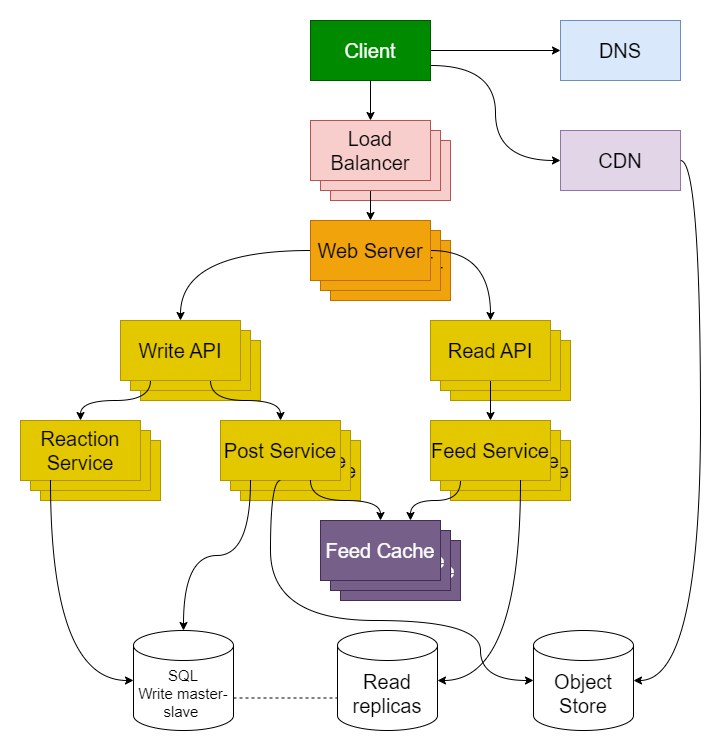

The diagram above was exported from draw.io. Its source (the exported page's mxGraphModel, read from the mxfile embedded in the PNG):
<mxGraphModel dx="1100" dy="942" grid="1" gridSize="10" guides="1" tooltips="1" connect="1" arrows="1" fold="1" page="1" pageScale="1" pageWidth="827" pageHeight="1169" math="0" shadow="0">
  <root>
    <mxCell id="0" />
    <mxCell id="1" parent="0" />
    <mxCell id="bRwk9zDZZ50Ta1q1J5nH-25" value="&lt;font style=&quot;font-size: 20px;&quot;&gt;Feed Cache&lt;/font&gt;" style="rounded=0;whiteSpace=wrap;html=1;fillColor=#76608a;fontColor=#ffffff;strokeColor=#432D57;" vertex="1" parent="1">
      <mxGeometry x="370" y="580" width="120" height="60" as="geometry" />
    </mxCell>
    <mxCell id="bRwk9zDZZ50Ta1q1J5nH-24" value="&lt;font style=&quot;font-size: 20px;&quot;&gt;Feed Cache&lt;/font&gt;" style="rounded=0;whiteSpace=wrap;html=1;fillColor=#76608a;fontColor=#ffffff;strokeColor=#432D57;" vertex="1" parent="1">
      <mxGeometry x="360" y="570" width="120" height="60" as="geometry" />
    </mxCell>
    <mxCell id="bRwk9zDZZ50Ta1q1J5nH-21" value="&lt;font style=&quot;font-size: 20px;&quot;&gt;Reaction Service&lt;/font&gt;" style="rounded=0;whiteSpace=wrap;html=1;fillColor=#e3c800;fontColor=#000000;strokeColor=#B09500;" vertex="1" parent="1">
      <mxGeometry x="70" y="480" width="120" height="60" as="geometry" />
    </mxCell>
    <mxCell id="bRwk9zDZZ50Ta1q1J5nH-20" value="&lt;font style=&quot;font-size: 20px;&quot;&gt;Reaction Service&lt;/font&gt;" style="rounded=0;whiteSpace=wrap;html=1;fillColor=#e3c800;fontColor=#000000;strokeColor=#B09500;" vertex="1" parent="1">
      <mxGeometry x="60" y="470" width="120" height="60" as="geometry" />
    </mxCell>
    <mxCell id="bRwk9zDZZ50Ta1q1J5nH-19" value="&lt;font style=&quot;font-size: 20px;&quot;&gt;Post Service&lt;/font&gt;" style="rounded=0;whiteSpace=wrap;html=1;fillColor=#e3c800;fontColor=#000000;strokeColor=#B09500;" vertex="1" parent="1">
      <mxGeometry x="270" y="480" width="120" height="60" as="geometry" />
    </mxCell>
    <mxCell id="bRwk9zDZZ50Ta1q1J5nH-18" value="&lt;font style=&quot;font-size: 20px;&quot;&gt;Post Service&lt;/font&gt;" style="rounded=0;whiteSpace=wrap;html=1;fillColor=#e3c800;fontColor=#000000;strokeColor=#B09500;" vertex="1" parent="1">
      <mxGeometry x="260" y="470" width="120" height="60" as="geometry" />
    </mxCell>
    <mxCell id="bRwk9zDZZ50Ta1q1J5nH-17" value="&lt;font style=&quot;font-size: 20px;&quot;&gt;Feed Service&lt;/font&gt;" style="rounded=0;whiteSpace=wrap;html=1;fillColor=#e3c800;fontColor=#000000;strokeColor=#B09500;" vertex="1" parent="1">
      <mxGeometry x="480" y="480" width="120" height="60" as="geometry" />
    </mxCell>
    <mxCell id="bRwk9zDZZ50Ta1q1J5nH-16" value="&lt;font style=&quot;font-size: 20px;&quot;&gt;Feed Service&lt;/font&gt;" style="rounded=0;whiteSpace=wrap;html=1;fillColor=#e3c800;fontColor=#000000;strokeColor=#B09500;" vertex="1" parent="1">
      <mxGeometry x="470" y="470" width="120" height="60" as="geometry" />
    </mxCell>
    <mxCell id="bRwk9zDZZ50Ta1q1J5nH-15" value="&lt;font style=&quot;font-size: 20px;&quot;&gt;Read API&lt;/font&gt;" style="rounded=0;whiteSpace=wrap;html=1;fillColor=#e3c800;fontColor=#000000;strokeColor=#B09500;" vertex="1" parent="1">
      <mxGeometry x="480" y="380" width="120" height="60" as="geometry" />
    </mxCell>
    <mxCell id="bRwk9zDZZ50Ta1q1J5nH-14" value="&lt;font style=&quot;font-size: 20px;&quot;&gt;Read API&lt;/font&gt;" style="rounded=0;whiteSpace=wrap;html=1;fillColor=#e3c800;fontColor=#000000;strokeColor=#B09500;" vertex="1" parent="1">
      <mxGeometry x="470" y="370" width="120" height="60" as="geometry" />
    </mxCell>
    <mxCell id="bRwk9zDZZ50Ta1q1J5nH-13" value="&lt;font style=&quot;font-size: 20px;&quot;&gt;Write API&lt;/font&gt;" style="rounded=0;whiteSpace=wrap;html=1;fillColor=#e3c800;fontColor=#000000;strokeColor=#B09500;" vertex="1" parent="1">
      <mxGeometry x="170" y="380" width="120" height="60" as="geometry" />
    </mxCell>
    <mxCell id="bRwk9zDZZ50Ta1q1J5nH-12" value="&lt;font style=&quot;font-size: 20px;&quot;&gt;Write API&lt;/font&gt;" style="rounded=0;whiteSpace=wrap;html=1;fillColor=#e3c800;fontColor=#000000;strokeColor=#B09500;" vertex="1" parent="1">
      <mxGeometry x="160" y="370" width="120" height="60" as="geometry" />
    </mxCell>
    <mxCell id="bRwk9zDZZ50Ta1q1J5nH-11" value="&lt;font style=&quot;font-size: 20px;&quot;&gt;Web Server&lt;/font&gt;" style="rounded=0;whiteSpace=wrap;html=1;fillColor=#f0a30a;fontColor=#000000;strokeColor=#BD7000;" vertex="1" parent="1">
      <mxGeometry x="360" y="280" width="120" height="60" as="geometry" />
    </mxCell>
    <mxCell id="bRwk9zDZZ50Ta1q1J5nH-10" value="&lt;font style=&quot;font-size: 20px;&quot;&gt;Web Server&lt;/font&gt;" style="rounded=0;whiteSpace=wrap;html=1;fillColor=#f0a30a;fontColor=#000000;strokeColor=#BD7000;" vertex="1" parent="1">
      <mxGeometry x="350" y="270" width="120" height="60" as="geometry" />
    </mxCell>
    <mxCell id="bRwk9zDZZ50Ta1q1J5nH-6" value="&lt;font style=&quot;font-size: 20px;&quot;&gt;Load Balancer&lt;/font&gt;" style="rounded=0;whiteSpace=wrap;html=1;fillColor=#f8cecc;strokeColor=#b85450;" vertex="1" parent="1">
      <mxGeometry x="360" y="180" width="120" height="60" as="geometry" />
    </mxCell>
    <mxCell id="yM8Tq4fXj_fgESCg39oE-15" style="edgeStyle=orthogonalEdgeStyle;rounded=0;orthogonalLoop=1;jettySize=auto;html=1;exitX=0.5;exitY=1;exitDx=0;exitDy=0;entryX=0.5;entryY=0;entryDx=0;entryDy=0;" parent="1" source="yM8Tq4fXj_fgESCg39oE-1" target="bRwk9zDZZ50Ta1q1J5nH-3" edge="1">
      <mxGeometry relative="1" as="geometry" />
    </mxCell>
    <mxCell id="bRwk9zDZZ50Ta1q1J5nH-7" style="edgeStyle=orthogonalEdgeStyle;rounded=0;orthogonalLoop=1;jettySize=auto;html=1;exitX=1;exitY=0.5;exitDx=0;exitDy=0;entryX=0;entryY=0.5;entryDx=0;entryDy=0;curved=1;" edge="1" parent="1" source="yM8Tq4fXj_fgESCg39oE-1" target="bRwk9zDZZ50Ta1q1J5nH-1">
      <mxGeometry relative="1" as="geometry" />
    </mxCell>
    <mxCell id="bRwk9zDZZ50Ta1q1J5nH-8" style="edgeStyle=orthogonalEdgeStyle;rounded=0;orthogonalLoop=1;jettySize=auto;html=1;exitX=1;exitY=0.75;exitDx=0;exitDy=0;entryX=0;entryY=0.5;entryDx=0;entryDy=0;curved=1;" edge="1" parent="1" source="yM8Tq4fXj_fgESCg39oE-1" target="bRwk9zDZZ50Ta1q1J5nH-2">
      <mxGeometry relative="1" as="geometry" />
    </mxCell>
    <mxCell id="yM8Tq4fXj_fgESCg39oE-1" value="&lt;font style=&quot;font-size: 20px;&quot;&gt;Client&lt;/font&gt;" style="rounded=0;whiteSpace=wrap;html=1;fillColor=#008a00;fontColor=#ffffff;strokeColor=#005700;" parent="1" vertex="1">
      <mxGeometry x="340" y="60" width="120" height="60" as="geometry" />
    </mxCell>
    <mxCell id="yM8Tq4fXj_fgESCg39oE-16" style="edgeStyle=orthogonalEdgeStyle;rounded=0;orthogonalLoop=1;jettySize=auto;html=1;exitX=1;exitY=0.5;exitDx=0;exitDy=0;entryX=0.5;entryY=0;entryDx=0;entryDy=0;curved=1;" parent="1" source="yM8Tq4fXj_fgESCg39oE-2" target="yM8Tq4fXj_fgESCg39oE-3" edge="1">
      <mxGeometry relative="1" as="geometry" />
    </mxCell>
    <mxCell id="yM8Tq4fXj_fgESCg39oE-17" style="edgeStyle=orthogonalEdgeStyle;rounded=0;orthogonalLoop=1;jettySize=auto;html=1;exitX=0;exitY=0.5;exitDx=0;exitDy=0;entryX=0.5;entryY=0;entryDx=0;entryDy=0;curved=1;" parent="1" source="yM8Tq4fXj_fgESCg39oE-2" target="yM8Tq4fXj_fgESCg39oE-4" edge="1">
      <mxGeometry relative="1" as="geometry" />
    </mxCell>
    <mxCell id="yM8Tq4fXj_fgESCg39oE-2" value="&lt;font style=&quot;font-size: 20px;&quot;&gt;Web Server&lt;/font&gt;" style="rounded=0;whiteSpace=wrap;html=1;fillColor=#f0a30a;fontColor=#000000;strokeColor=#BD7000;" parent="1" vertex="1">
      <mxGeometry x="340" y="260" width="120" height="60" as="geometry" />
    </mxCell>
    <mxCell id="yM8Tq4fXj_fgESCg39oE-29" style="edgeStyle=orthogonalEdgeStyle;rounded=0;orthogonalLoop=1;jettySize=auto;html=1;exitX=0.5;exitY=1;exitDx=0;exitDy=0;entryX=0.5;entryY=0;entryDx=0;entryDy=0;" parent="1" source="yM8Tq4fXj_fgESCg39oE-3" target="yM8Tq4fXj_fgESCg39oE-8" edge="1">
      <mxGeometry relative="1" as="geometry" />
    </mxCell>
    <mxCell id="yM8Tq4fXj_fgESCg39oE-3" value="&lt;font style=&quot;font-size: 20px;&quot;&gt;Read API&lt;/font&gt;" style="rounded=0;whiteSpace=wrap;html=1;fillColor=#e3c800;fontColor=#000000;strokeColor=#B09500;" parent="1" vertex="1">
      <mxGeometry x="460" y="360" width="120" height="60" as="geometry" />
    </mxCell>
    <mxCell id="yM8Tq4fXj_fgESCg39oE-18" style="edgeStyle=orthogonalEdgeStyle;rounded=0;orthogonalLoop=1;jettySize=auto;html=1;exitX=0.75;exitY=1;exitDx=0;exitDy=0;entryX=0.5;entryY=0;entryDx=0;entryDy=0;curved=1;" parent="1" source="yM8Tq4fXj_fgESCg39oE-4" target="yM8Tq4fXj_fgESCg39oE-6" edge="1">
      <mxGeometry relative="1" as="geometry" />
    </mxCell>
    <mxCell id="yM8Tq4fXj_fgESCg39oE-36" style="edgeStyle=orthogonalEdgeStyle;rounded=0;orthogonalLoop=1;jettySize=auto;html=1;exitX=0.25;exitY=1;exitDx=0;exitDy=0;entryX=0.5;entryY=0;entryDx=0;entryDy=0;curved=1;" parent="1" source="yM8Tq4fXj_fgESCg39oE-4" target="yM8Tq4fXj_fgESCg39oE-34" edge="1">
      <mxGeometry relative="1" as="geometry" />
    </mxCell>
    <mxCell id="yM8Tq4fXj_fgESCg39oE-4" value="&lt;font style=&quot;font-size: 20px;&quot;&gt;Write API&lt;/font&gt;" style="rounded=0;whiteSpace=wrap;html=1;fillColor=#e3c800;fontColor=#000000;strokeColor=#B09500;" parent="1" vertex="1">
      <mxGeometry x="150" y="360" width="120" height="60" as="geometry" />
    </mxCell>
    <mxCell id="yM8Tq4fXj_fgESCg39oE-6" value="&lt;font style=&quot;font-size: 20px;&quot;&gt;Post Service&lt;/font&gt;" style="rounded=0;whiteSpace=wrap;html=1;fillColor=#e3c800;fontColor=#000000;strokeColor=#B09500;" parent="1" vertex="1">
      <mxGeometry x="250" y="460" width="120" height="60" as="geometry" />
    </mxCell>
    <mxCell id="yM8Tq4fXj_fgESCg39oE-28" style="edgeStyle=orthogonalEdgeStyle;rounded=0;orthogonalLoop=1;jettySize=auto;html=1;exitX=0.25;exitY=1;exitDx=0;exitDy=0;entryX=0.75;entryY=0;entryDx=0;entryDy=0;curved=1;" parent="1" source="yM8Tq4fXj_fgESCg39oE-8" target="yM8Tq4fXj_fgESCg39oE-12" edge="1">
      <mxGeometry relative="1" as="geometry" />
    </mxCell>
    <mxCell id="yM8Tq4fXj_fgESCg39oE-8" value="&lt;font style=&quot;font-size: 20px;&quot;&gt;Feed Service&lt;/font&gt;" style="rounded=0;whiteSpace=wrap;html=1;fillColor=#e3c800;fontColor=#000000;strokeColor=#B09500;" parent="1" vertex="1">
      <mxGeometry x="460" y="460" width="120" height="60" as="geometry" />
    </mxCell>
    <mxCell id="yM8Tq4fXj_fgESCg39oE-9" value="&lt;font style=&quot;font-size: 15px;&quot;&gt;SQL&lt;/font&gt;&lt;div style=&quot;font-size: 15px;&quot;&gt;&lt;font style=&quot;font-size: 15px;&quot;&gt;Write master-slave&amp;nbsp;&lt;/font&gt;&lt;/div&gt;" style="shape=cylinder3;whiteSpace=wrap;html=1;boundedLbl=1;backgroundOutline=1;size=15;" parent="1" vertex="1">
      <mxGeometry x="163" y="670" width="100" height="100" as="geometry" />
    </mxCell>
    <mxCell id="yM8Tq4fXj_fgESCg39oE-10" value="&lt;font style=&quot;font-size: 20px;&quot;&gt;Object Store&lt;/font&gt;" style="shape=cylinder3;whiteSpace=wrap;html=1;boundedLbl=1;backgroundOutline=1;size=15;" parent="1" vertex="1">
      <mxGeometry x="563" y="670" width="100" height="100" as="geometry" />
    </mxCell>
    <mxCell id="yM8Tq4fXj_fgESCg39oE-12" value="&lt;font style=&quot;font-size: 20px;&quot;&gt;Feed Cache&lt;/font&gt;" style="rounded=0;whiteSpace=wrap;html=1;fillColor=#76608a;fontColor=#ffffff;strokeColor=#432D57;" parent="1" vertex="1">
      <mxGeometry x="350" y="560" width="120" height="60" as="geometry" />
    </mxCell>
    <mxCell id="yM8Tq4fXj_fgESCg39oE-26" value="" style="endArrow=classic;html=1;rounded=0;exitX=0.75;exitY=1;exitDx=0;exitDy=0;entryX=0.5;entryY=0;entryDx=0;entryDy=0;edgeStyle=orthogonalEdgeStyle;curved=1;" parent="1" source="yM8Tq4fXj_fgESCg39oE-6" target="yM8Tq4fXj_fgESCg39oE-12" edge="1">
      <mxGeometry width="50" height="50" relative="1" as="geometry">
        <mxPoint x="620" y="480" as="sourcePoint" />
        <mxPoint x="670" y="430" as="targetPoint" />
      </mxGeometry>
    </mxCell>
    <mxCell id="yM8Tq4fXj_fgESCg39oE-34" value="&lt;font style=&quot;font-size: 20px;&quot;&gt;Reaction Service&lt;/font&gt;" style="rounded=0;whiteSpace=wrap;html=1;fillColor=#e3c800;fontColor=#000000;strokeColor=#B09500;" parent="1" vertex="1">
      <mxGeometry x="50" y="460" width="120" height="60" as="geometry" />
    </mxCell>
    <mxCell id="yM8Tq4fXj_fgESCg39oE-37" style="edgeStyle=orthogonalEdgeStyle;rounded=0;orthogonalLoop=1;jettySize=auto;html=1;exitX=0.25;exitY=1;exitDx=0;exitDy=0;entryX=0;entryY=0.5;entryDx=0;entryDy=0;entryPerimeter=0;curved=1;" parent="1" source="yM8Tq4fXj_fgESCg39oE-34" target="yM8Tq4fXj_fgESCg39oE-9" edge="1">
      <mxGeometry relative="1" as="geometry" />
    </mxCell>
    <mxCell id="yM8Tq4fXj_fgESCg39oE-41" style="edgeStyle=orthogonalEdgeStyle;rounded=0;orthogonalLoop=1;jettySize=auto;html=1;exitX=0.75;exitY=1;exitDx=0;exitDy=0;entryX=1;entryY=0.5;entryDx=0;entryDy=0;entryPerimeter=0;curved=1;" parent="1" source="yM8Tq4fXj_fgESCg39oE-8" target="bRwk9zDZZ50Ta1q1J5nH-26" edge="1">
      <mxGeometry relative="1" as="geometry" />
    </mxCell>
    <mxCell id="bRwk9zDZZ50Ta1q1J5nH-1" value="&lt;font style=&quot;font-size: 20px;&quot;&gt;DNS&lt;/font&gt;" style="rounded=0;whiteSpace=wrap;html=1;fillColor=#dae8fc;strokeColor=#6c8ebf;" vertex="1" parent="1">
      <mxGeometry x="590" y="60" width="120" height="60" as="geometry" />
    </mxCell>
    <mxCell id="bRwk9zDZZ50Ta1q1J5nH-2" value="&lt;font style=&quot;font-size: 20px;&quot;&gt;CDN&lt;/font&gt;" style="rounded=0;whiteSpace=wrap;html=1;fillColor=#e1d5e7;strokeColor=#9673a6;" vertex="1" parent="1">
      <mxGeometry x="590" y="170" width="120" height="60" as="geometry" />
    </mxCell>
    <mxCell id="bRwk9zDZZ50Ta1q1J5nH-4" style="edgeStyle=orthogonalEdgeStyle;rounded=0;orthogonalLoop=1;jettySize=auto;html=1;exitX=0.5;exitY=1;exitDx=0;exitDy=0;entryX=0.5;entryY=0;entryDx=0;entryDy=0;" edge="1" parent="1" source="bRwk9zDZZ50Ta1q1J5nH-3" target="yM8Tq4fXj_fgESCg39oE-2">
      <mxGeometry relative="1" as="geometry" />
    </mxCell>
    <mxCell id="bRwk9zDZZ50Ta1q1J5nH-5" value="&lt;font style=&quot;font-size: 20px;&quot;&gt;Load Balancer&lt;/font&gt;" style="rounded=0;whiteSpace=wrap;html=1;fillColor=#f8cecc;strokeColor=#b85450;" vertex="1" parent="1">
      <mxGeometry x="350" y="170" width="120" height="60" as="geometry" />
    </mxCell>
    <mxCell id="bRwk9zDZZ50Ta1q1J5nH-3" value="&lt;font style=&quot;font-size: 20px;&quot;&gt;Load Balancer&lt;/font&gt;" style="rounded=0;whiteSpace=wrap;html=1;fillColor=#f8cecc;strokeColor=#b85450;" vertex="1" parent="1">
      <mxGeometry x="340" y="160" width="120" height="60" as="geometry" />
    </mxCell>
    <mxCell id="bRwk9zDZZ50Ta1q1J5nH-9" style="edgeStyle=orthogonalEdgeStyle;rounded=0;orthogonalLoop=1;jettySize=auto;html=1;exitX=1;exitY=0.5;exitDx=0;exitDy=0;entryX=1;entryY=0.5;entryDx=0;entryDy=0;entryPerimeter=0;curved=1;" edge="1" parent="1" source="bRwk9zDZZ50Ta1q1J5nH-2" target="yM8Tq4fXj_fgESCg39oE-10">
      <mxGeometry relative="1" as="geometry" />
    </mxCell>
    <mxCell id="bRwk9zDZZ50Ta1q1J5nH-26" value="&lt;span style=&quot;font-size: 20px;&quot;&gt;Read replicas&lt;/span&gt;" style="shape=cylinder3;whiteSpace=wrap;html=1;boundedLbl=1;backgroundOutline=1;size=15;" vertex="1" parent="1">
      <mxGeometry x="367" y="670" width="100" height="100" as="geometry" />
    </mxCell>
    <mxCell id="bRwk9zDZZ50Ta1q1J5nH-29" value="" style="endArrow=none;dashed=1;html=1;rounded=0;entryX=0;entryY=0;entryDx=0;entryDy=67.5;entryPerimeter=0;exitX=1;exitY=0;exitDx=0;exitDy=67.5;exitPerimeter=0;" edge="1" parent="1" source="yM8Tq4fXj_fgESCg39oE-9" target="bRwk9zDZZ50Ta1q1J5nH-26">
      <mxGeometry width="50" height="50" relative="1" as="geometry">
        <mxPoint x="393" y="420" as="sourcePoint" />
        <mxPoint x="443" y="370" as="targetPoint" />
      </mxGeometry>
    </mxCell>
    <mxCell id="bRwk9zDZZ50Ta1q1J5nH-33" style="edgeStyle=orthogonalEdgeStyle;rounded=0;orthogonalLoop=1;jettySize=auto;html=1;exitX=0.25;exitY=1;exitDx=0;exitDy=0;entryX=0.5;entryY=0;entryDx=0;entryDy=0;entryPerimeter=0;curved=1;" edge="1" parent="1" source="yM8Tq4fXj_fgESCg39oE-6" target="yM8Tq4fXj_fgESCg39oE-9">
      <mxGeometry relative="1" as="geometry" />
    </mxCell>
    <mxCell id="bRwk9zDZZ50Ta1q1J5nH-34" style="edgeStyle=orthogonalEdgeStyle;rounded=0;orthogonalLoop=1;jettySize=auto;html=1;exitX=0.5;exitY=1;exitDx=0;exitDy=0;entryX=0;entryY=0.5;entryDx=0;entryDy=0;entryPerimeter=0;curved=1;" edge="1" parent="1" source="yM8Tq4fXj_fgESCg39oE-6" target="yM8Tq4fXj_fgESCg39oE-10">
      <mxGeometry relative="1" as="geometry">
        <Array as="points">
          <mxPoint x="300" y="520" />
          <mxPoint x="300" y="660" />
          <mxPoint x="510" y="660" />
          <mxPoint x="510" y="720" />
        </Array>
      </mxGeometry>
    </mxCell>
  </root>
</mxGraphModel>